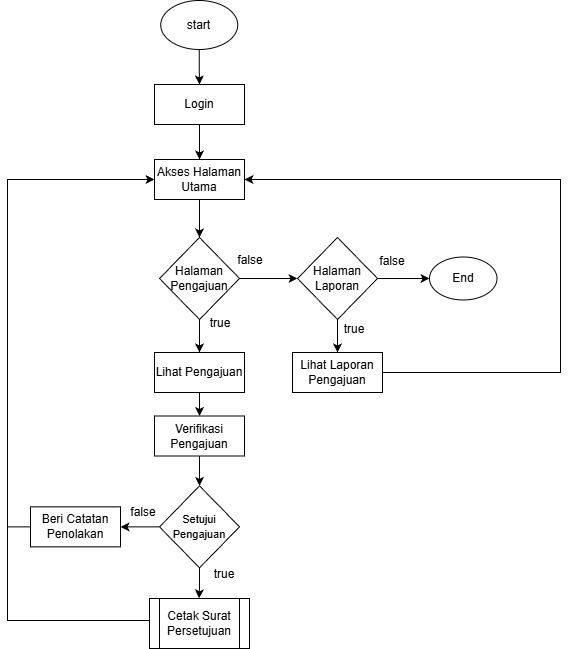

The diagram above was exported from draw.io. Its source (the exported page's mxGraphModel, read from the mxfile embedded in the PNG):
<mxGraphModel dx="1531" dy="640" grid="0" gridSize="10" guides="1" tooltips="1" connect="1" arrows="1" fold="1" page="0" pageScale="1" pageWidth="827" pageHeight="1169" math="0" shadow="0">
  <root>
    <mxCell id="0" />
    <mxCell id="1" parent="0" />
    <mxCell id="9Rc4Vf82u7sGLLiyDkLF-1" style="edgeStyle=orthogonalEdgeStyle;rounded=0;orthogonalLoop=1;jettySize=auto;html=1;entryX=0.5;entryY=0;entryDx=0;entryDy=0;" edge="1" parent="1" source="9Rc4Vf82u7sGLLiyDkLF-2" target="9Rc4Vf82u7sGLLiyDkLF-8">
      <mxGeometry relative="1" as="geometry" />
    </mxCell>
    <mxCell id="9Rc4Vf82u7sGLLiyDkLF-2" value="start" style="ellipse;whiteSpace=wrap;html=1;" vertex="1" parent="1">
      <mxGeometry x="145.25" y="262" width="77" height="49" as="geometry" />
    </mxCell>
    <mxCell id="9Rc4Vf82u7sGLLiyDkLF-3" style="edgeStyle=orthogonalEdgeStyle;rounded=0;orthogonalLoop=1;jettySize=auto;html=1;entryX=0.5;entryY=0;entryDx=0;entryDy=0;" edge="1" parent="1" source="9Rc4Vf82u7sGLLiyDkLF-4" target="9Rc4Vf82u7sGLLiyDkLF-25">
      <mxGeometry relative="1" as="geometry" />
    </mxCell>
    <mxCell id="9Rc4Vf82u7sGLLiyDkLF-4" value="Akses Halaman Utama" style="rounded=0;whiteSpace=wrap;html=1;" vertex="1" parent="1">
      <mxGeometry x="139" y="421" width="90" height="40" as="geometry" />
    </mxCell>
    <mxCell id="9Rc4Vf82u7sGLLiyDkLF-5" style="edgeStyle=orthogonalEdgeStyle;rounded=0;orthogonalLoop=1;jettySize=auto;html=1;entryX=0.5;entryY=0;entryDx=0;entryDy=0;" edge="1" parent="1" source="9Rc4Vf82u7sGLLiyDkLF-6" target="9Rc4Vf82u7sGLLiyDkLF-11">
      <mxGeometry relative="1" as="geometry" />
    </mxCell>
    <mxCell id="9Rc4Vf82u7sGLLiyDkLF-6" value="Lihat Pengajuan" style="rounded=0;whiteSpace=wrap;html=1;" vertex="1" parent="1">
      <mxGeometry x="139" y="614" width="90" height="40" as="geometry" />
    </mxCell>
    <mxCell id="9Rc4Vf82u7sGLLiyDkLF-7" style="edgeStyle=orthogonalEdgeStyle;rounded=0;orthogonalLoop=1;jettySize=auto;html=1;entryX=0.5;entryY=0;entryDx=0;entryDy=0;" edge="1" parent="1" source="9Rc4Vf82u7sGLLiyDkLF-8" target="9Rc4Vf82u7sGLLiyDkLF-4">
      <mxGeometry relative="1" as="geometry" />
    </mxCell>
    <mxCell id="9Rc4Vf82u7sGLLiyDkLF-8" value="Login" style="rounded=0;whiteSpace=wrap;html=1;" vertex="1" parent="1">
      <mxGeometry x="139" y="346" width="90" height="40" as="geometry" />
    </mxCell>
    <mxCell id="9Rc4Vf82u7sGLLiyDkLF-9" value="End" style="ellipse;whiteSpace=wrap;html=1;" vertex="1" parent="1">
      <mxGeometry x="414" y="518.5" width="67.5" height="43" as="geometry" />
    </mxCell>
    <mxCell id="9Rc4Vf82u7sGLLiyDkLF-10" style="edgeStyle=orthogonalEdgeStyle;rounded=0;orthogonalLoop=1;jettySize=auto;html=1;entryX=0.5;entryY=0;entryDx=0;entryDy=0;" edge="1" parent="1" source="9Rc4Vf82u7sGLLiyDkLF-11" target="9Rc4Vf82u7sGLLiyDkLF-14">
      <mxGeometry relative="1" as="geometry" />
    </mxCell>
    <mxCell id="9Rc4Vf82u7sGLLiyDkLF-11" value="Verifikasi Pengajuan" style="rounded=0;whiteSpace=wrap;html=1;" vertex="1" parent="1">
      <mxGeometry x="139" y="677.5" width="90" height="40" as="geometry" />
    </mxCell>
    <mxCell id="9Rc4Vf82u7sGLLiyDkLF-12" style="edgeStyle=orthogonalEdgeStyle;rounded=0;orthogonalLoop=1;jettySize=auto;html=1;entryX=0;entryY=0.5;entryDx=0;entryDy=0;" edge="1" parent="1" target="9Rc4Vf82u7sGLLiyDkLF-4">
      <mxGeometry relative="1" as="geometry">
        <mxPoint x="136" y="882.047619047619" as="sourcePoint" />
        <Array as="points">
          <mxPoint x="-8" y="882" />
          <mxPoint x="-8" y="441" />
        </Array>
      </mxGeometry>
    </mxCell>
    <mxCell id="9Rc4Vf82u7sGLLiyDkLF-13" style="edgeStyle=orthogonalEdgeStyle;rounded=0;orthogonalLoop=1;jettySize=auto;html=1;entryX=1;entryY=0.5;entryDx=0;entryDy=0;" edge="1" parent="1" source="9Rc4Vf82u7sGLLiyDkLF-14" target="9Rc4Vf82u7sGLLiyDkLF-18">
      <mxGeometry relative="1" as="geometry" />
    </mxCell>
    <mxCell id="9Rc4Vf82u7sGLLiyDkLF-14" value="&lt;span style=&quot;font-size: 11px;&quot;&gt;Setujui Pengajuan&lt;/span&gt;" style="rhombus;whiteSpace=wrap;html=1;" vertex="1" parent="1">
      <mxGeometry x="144" y="747.37" width="80" height="82" as="geometry" />
    </mxCell>
    <mxCell id="9Rc4Vf82u7sGLLiyDkLF-15" style="edgeStyle=orthogonalEdgeStyle;rounded=0;orthogonalLoop=1;jettySize=auto;html=1;entryX=0.475;entryY=0.011;entryDx=0;entryDy=0;entryPerimeter=0;" edge="1" parent="1" source="9Rc4Vf82u7sGLLiyDkLF-14">
      <mxGeometry relative="1" as="geometry">
        <mxPoint x="183.5" y="859.81" as="targetPoint" />
      </mxGeometry>
    </mxCell>
    <mxCell id="9Rc4Vf82u7sGLLiyDkLF-16" value="true" style="text;html=1;whiteSpace=wrap;strokeColor=none;fillColor=none;align=center;verticalAlign=middle;rounded=0;" vertex="1" parent="1">
      <mxGeometry x="179" y="821.37" width="60" height="30" as="geometry" />
    </mxCell>
    <mxCell id="9Rc4Vf82u7sGLLiyDkLF-17" style="edgeStyle=orthogonalEdgeStyle;rounded=0;orthogonalLoop=1;jettySize=auto;html=1;entryX=0;entryY=0.5;entryDx=0;entryDy=0;" edge="1" parent="1" source="9Rc4Vf82u7sGLLiyDkLF-18" target="9Rc4Vf82u7sGLLiyDkLF-4">
      <mxGeometry relative="1" as="geometry">
        <Array as="points">
          <mxPoint x="-8" y="788" />
          <mxPoint x="-8" y="441" />
        </Array>
      </mxGeometry>
    </mxCell>
    <mxCell id="9Rc4Vf82u7sGLLiyDkLF-18" value="Beri Catatan Penolakan" style="rounded=0;whiteSpace=wrap;html=1;" vertex="1" parent="1">
      <mxGeometry x="15" y="768.37" width="90" height="40" as="geometry" />
    </mxCell>
    <mxCell id="9Rc4Vf82u7sGLLiyDkLF-19" value="false" style="text;html=1;whiteSpace=wrap;strokeColor=none;fillColor=none;align=center;verticalAlign=middle;rounded=0;" vertex="1" parent="1">
      <mxGeometry x="98" y="759.37" width="60" height="30" as="geometry" />
    </mxCell>
    <mxCell id="9Rc4Vf82u7sGLLiyDkLF-20" style="edgeStyle=orthogonalEdgeStyle;rounded=0;orthogonalLoop=1;jettySize=auto;html=1;entryX=0.5;entryY=0;entryDx=0;entryDy=0;" edge="1" parent="1" source="9Rc4Vf82u7sGLLiyDkLF-22" target="9Rc4Vf82u7sGLLiyDkLF-27">
      <mxGeometry relative="1" as="geometry" />
    </mxCell>
    <mxCell id="9Rc4Vf82u7sGLLiyDkLF-21" style="edgeStyle=orthogonalEdgeStyle;rounded=0;orthogonalLoop=1;jettySize=auto;html=1;entryX=0;entryY=0.5;entryDx=0;entryDy=0;" edge="1" parent="1" source="9Rc4Vf82u7sGLLiyDkLF-22" target="9Rc4Vf82u7sGLLiyDkLF-9">
      <mxGeometry relative="1" as="geometry" />
    </mxCell>
    <mxCell id="9Rc4Vf82u7sGLLiyDkLF-22" value="Halaman Laporan" style="rhombus;whiteSpace=wrap;html=1;" vertex="1" parent="1">
      <mxGeometry x="282" y="499" width="80" height="82" as="geometry" />
    </mxCell>
    <mxCell id="9Rc4Vf82u7sGLLiyDkLF-23" style="edgeStyle=orthogonalEdgeStyle;rounded=0;orthogonalLoop=1;jettySize=auto;html=1;entryX=0.5;entryY=0;entryDx=0;entryDy=0;" edge="1" parent="1" source="9Rc4Vf82u7sGLLiyDkLF-25" target="9Rc4Vf82u7sGLLiyDkLF-6">
      <mxGeometry relative="1" as="geometry" />
    </mxCell>
    <mxCell id="9Rc4Vf82u7sGLLiyDkLF-24" style="edgeStyle=orthogonalEdgeStyle;rounded=0;orthogonalLoop=1;jettySize=auto;html=1;entryX=0;entryY=0.5;entryDx=0;entryDy=0;" edge="1" parent="1" source="9Rc4Vf82u7sGLLiyDkLF-25" target="9Rc4Vf82u7sGLLiyDkLF-22">
      <mxGeometry relative="1" as="geometry" />
    </mxCell>
    <mxCell id="9Rc4Vf82u7sGLLiyDkLF-25" value="Halaman Pengajuan" style="rhombus;whiteSpace=wrap;html=1;" vertex="1" parent="1">
      <mxGeometry x="144" y="499" width="80" height="82" as="geometry" />
    </mxCell>
    <mxCell id="9Rc4Vf82u7sGLLiyDkLF-26" style="edgeStyle=orthogonalEdgeStyle;rounded=0;orthogonalLoop=1;jettySize=auto;html=1;entryX=1;entryY=0.5;entryDx=0;entryDy=0;" edge="1" parent="1" source="9Rc4Vf82u7sGLLiyDkLF-27" target="9Rc4Vf82u7sGLLiyDkLF-4">
      <mxGeometry relative="1" as="geometry">
        <Array as="points">
          <mxPoint x="545" y="634" />
          <mxPoint x="545" y="441" />
        </Array>
      </mxGeometry>
    </mxCell>
    <mxCell id="9Rc4Vf82u7sGLLiyDkLF-27" value="Lihat Laporan Pengajuan" style="rounded=0;whiteSpace=wrap;html=1;" vertex="1" parent="1">
      <mxGeometry x="277" y="614" width="90" height="40" as="geometry" />
    </mxCell>
    <mxCell id="9Rc4Vf82u7sGLLiyDkLF-28" value="Cetak Surat Persetujuan" style="shape=process;whiteSpace=wrap;html=1;backgroundOutline=1;" vertex="1" parent="1">
      <mxGeometry x="134" y="860" width="100" height="50" as="geometry" />
    </mxCell>
    <mxCell id="9Rc4Vf82u7sGLLiyDkLF-29" value="false" style="text;html=1;whiteSpace=wrap;strokeColor=none;fillColor=none;align=center;verticalAlign=middle;rounded=0;" vertex="1" parent="1">
      <mxGeometry x="205" y="507" width="60" height="30" as="geometry" />
    </mxCell>
    <mxCell id="9Rc4Vf82u7sGLLiyDkLF-30" value="true" style="text;html=1;whiteSpace=wrap;strokeColor=none;fillColor=none;align=center;verticalAlign=middle;rounded=0;" vertex="1" parent="1">
      <mxGeometry x="175" y="570" width="60" height="30" as="geometry" />
    </mxCell>
    <mxCell id="9Rc4Vf82u7sGLLiyDkLF-31" value="false" style="text;html=1;whiteSpace=wrap;strokeColor=none;fillColor=none;align=center;verticalAlign=middle;rounded=0;" vertex="1" parent="1">
      <mxGeometry x="347" y="508" width="60" height="30" as="geometry" />
    </mxCell>
    <mxCell id="9Rc4Vf82u7sGLLiyDkLF-32" value="true" style="text;html=1;whiteSpace=wrap;strokeColor=none;fillColor=none;align=center;verticalAlign=middle;rounded=0;" vertex="1" parent="1">
      <mxGeometry x="309" y="576" width="60" height="30" as="geometry" />
    </mxCell>
  </root>
</mxGraphModel>